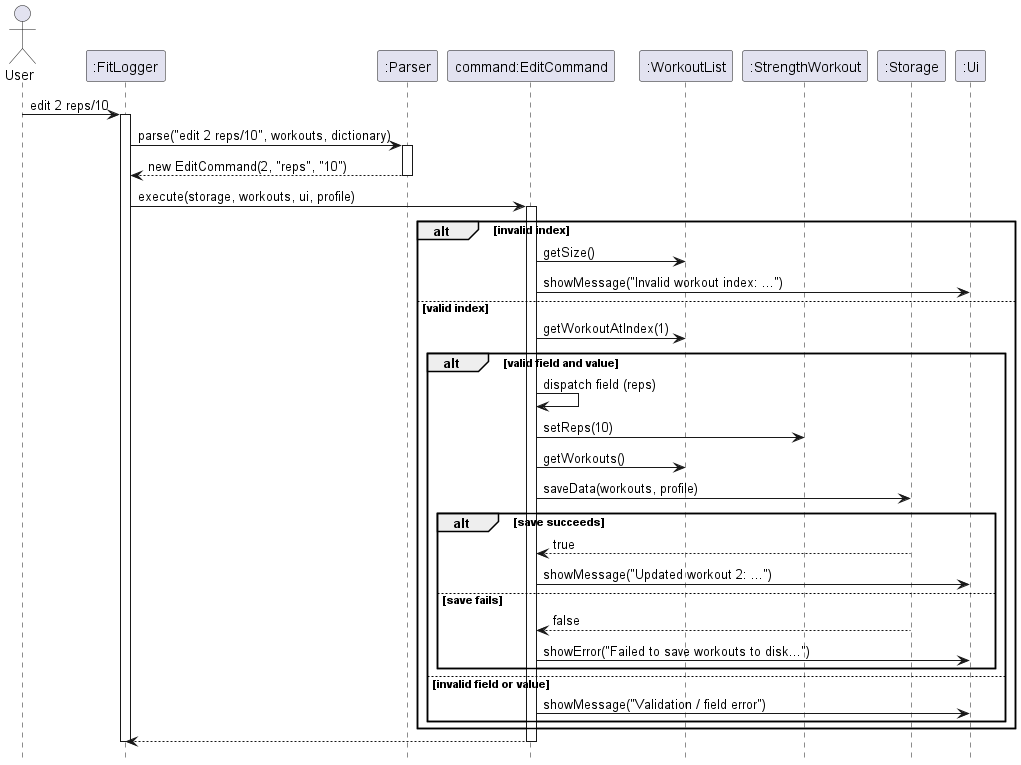

The diagram above was rendered by PlantUML. Its source (embedded in the PNG):
@startuml
hide footbox

actor User
participant ":FitLogger" as Main
participant ":Parser" as Parser
participant "command:EditCommand" as Cmd
participant ":WorkoutList" as Workouts
participant ":StrengthWorkout" as StrengthWorkout
participant ":Storage" as Storage
participant ":Ui" as Ui

User -> Main : edit 2 reps/10
activate Main

Main -> Parser : parse("edit 2 reps/10", workouts, dictionary)
activate Parser
Parser --> Main : new EditCommand(2, "reps", "10")
deactivate Parser

Main -> Cmd : execute(storage, workouts, ui, profile)
activate Cmd

alt invalid index
	Cmd -> Workouts : getSize()
	Cmd -> Ui : showMessage("Invalid workout index: ...")
else valid index
	Cmd -> Workouts : getWorkoutAtIndex(1)
	alt valid field and value
		Cmd -> Cmd : dispatch field (reps)
		Cmd -> StrengthWorkout : setReps(10)
		Cmd -> Workouts : getWorkouts()
		Cmd -> Storage : saveData(workouts, profile)
		alt save succeeds
			Storage --> Cmd : true
			Cmd -> Ui : showMessage("Updated workout 2: ...")
		else save fails
			Storage --> Cmd : false
			Cmd -> Ui : showError("Failed to save workouts to disk...")
		end
	else invalid field or value
		Cmd -> Ui : showMessage("Validation / field error")
	end
end

Cmd --> Main
deactivate Cmd
deactivate Main
@enduml